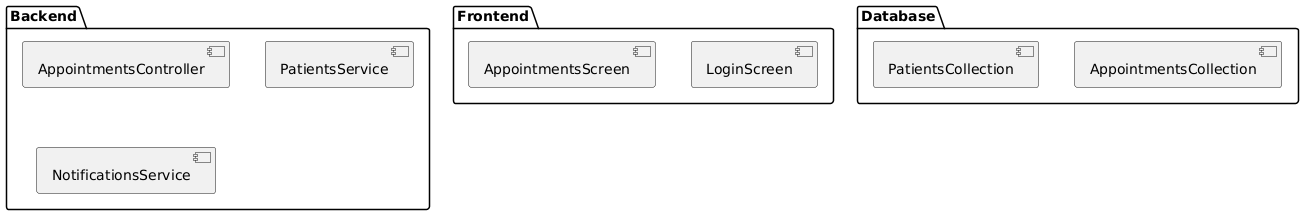

The diagram above was rendered by PlantUML. Its source (embedded in the PNG):
@startuml
package "Frontend" {
  [LoginScreen]
  [AppointmentsScreen]
}

package "Backend" {
  [AppointmentsController]
  [PatientsService]
  [NotificationsService]
}

package "Database" {
  [AppointmentsCollection]
  [PatientsCollection]
}
@enduml